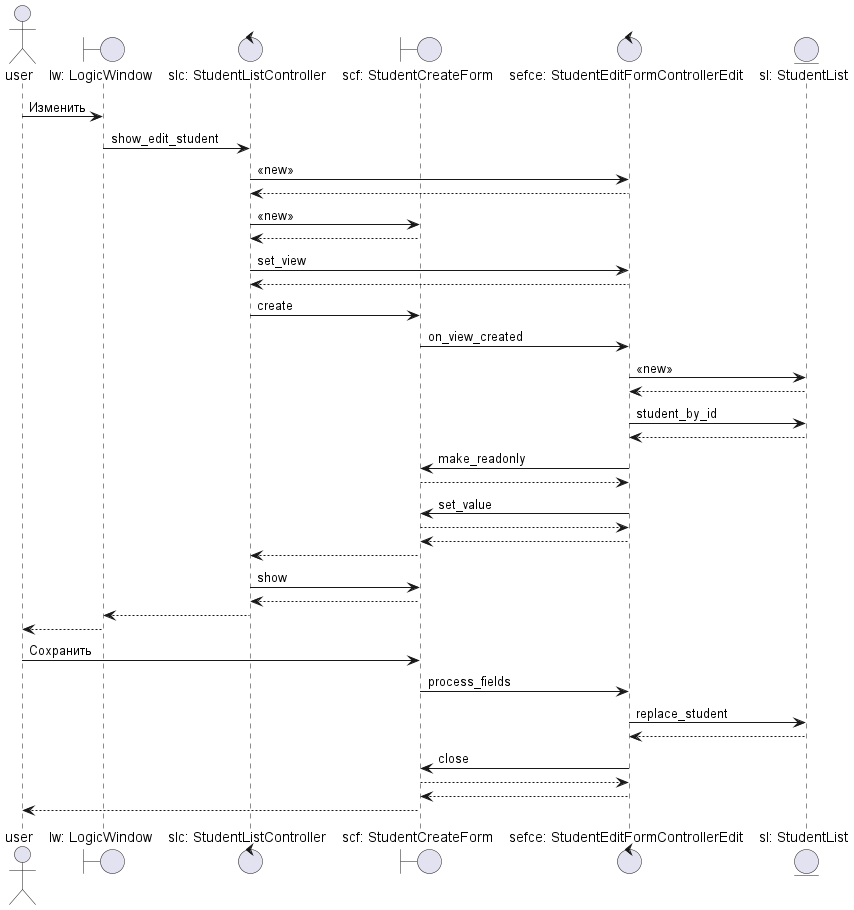

The diagram above was rendered by PlantUML. Its source (embedded in the PNG):
@startuml
'https://plantuml.com/sequence-diagram



actor       user                        as user
boundary    "lw: LogicWindow"                   as lw
control     "slc: StudentListController"        as slc
boundary    "scf: StudentCreateForm"             as scf
control     "sefce: StudentEditFormControllerEdit"  as sefce
entity      "sl: StudentList"           as sl

user -> lw : Изменить
lw -> slc : show_edit_student
slc -> sefce : <<new>>
sefce --> slc
slc -> scf : <<new>>
scf --> slc
slc -> sefce : set_view
sefce --> slc
slc -> scf : create
scf -> sefce : on_view_created
sefce -> sl : <<new>>
sl --> sefce
sefce -> sl : student_by_id
sl --> sefce
sefce -> scf : make_readonly
scf --> sefce
sefce -> scf : set_value
scf --> sefce
sefce --> scf
scf --> slc
slc -> scf : show
scf --> slc
slc --> lw
lw --> user

user -> scf : Сохранить
scf -> sefce : process_fields
sefce -> sl : replace_student
sl --> sefce
sefce -> scf : close
scf --> sefce
sefce --> scf
scf --> user


@enduml